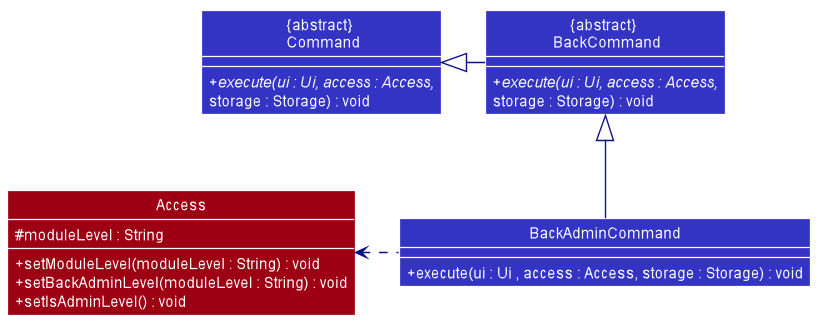

The diagram above was rendered by PlantUML. Its source (embedded in the PNG):
@startuml









skinparam BackgroundColor #FFFFFFF

skinparam Shadowing false

skinparam Class {
    FontColor #FFFFFF
    BorderThickness 1
    BorderColor #FFFFFF
    StereotypeFontColor #FFFFFF
    FontName Arial
}

skinparam Actor {
    BorderColor #000000
    Color #000000
    FontName Arial
}

skinparam Sequence {
    MessageAlign center
    BoxFontSize 15
    BoxPadding 0
    BoxFontColor #FFFFFF
    FontName Arial
}

skinparam Participant {
    FontColor #FFFFFFF
    Padding 20
}

skinparam MinClassWidth 50
skinparam ParticipantPadding 10
skinparam Shadowing false
skinparam DefaultTextAlignment center
skinparam packageStyle Rectangle
skinparam classAttributeIconSize 0
skinparam classAttributeFontColor white
skinparam classAttributeFontSize 12

hide footbox
hide members
hide circle
show member
skinparam arrowThickness 1.1

Class "{abstract} \n Command" as Command #3333C4 {
    + {abstract} execute(ui : Ui, access : Access,
    storage : Storage) : void
}

Class "{abstract} \n BackCommand" as BackCommand #3333C4 {
    + {abstract} execute(ui : Ui, access : Access,
    storage : Storage) : void
}

Class "BackAdminCommand" as BackAdminCommand #3333C4 {
    + execute(ui : Ui , access : Access, storage : Storage) : void
}

Class "Access" as Access #9D0012 {
    # moduleLevel : String
    + setModuleLevel(moduleLevel : String) : void
    + setBackAdminLevel(moduleLevel : String) : void
    + setIsAdminLevel() : void
}

BackCommand -left[#101086]-|> Command
BackAdminCommand -up[#101086]-|> BackCommand
BackAdminCommand .left[#101086].> Access

@enduml